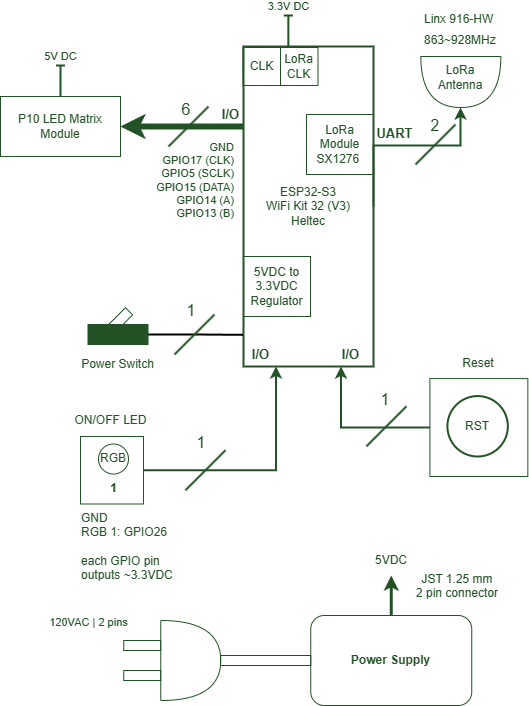

The diagram above was exported from draw.io. Its source (the exported page's mxGraphModel, read from the mxfile embedded in the PNG):
<mxGraphModel dx="-260" dy="335" grid="1" gridSize="10" guides="1" tooltips="1" connect="1" arrows="1" fold="1" page="1" pageScale="1" pageWidth="850" pageHeight="1100" math="0" shadow="0">
  <root>
    <mxCell id="0" />
    <mxCell id="1" parent="0" />
    <mxCell id="sT_3CoZtBF7L-U9IVzyo-1" style="edgeStyle=orthogonalEdgeStyle;rounded=0;orthogonalLoop=1;jettySize=auto;html=1;exitX=1;exitY=0.5;exitDx=0;exitDy=0;entryX=0.25;entryY=1;entryDx=0;entryDy=0;strokeWidth=2;fontColor=#245227;strokeColor=#245227;" parent="1" source="sT_3CoZtBF7L-U9IVzyo-2" target="sT_3CoZtBF7L-U9IVzyo-8" edge="1">
      <mxGeometry relative="1" as="geometry" />
    </mxCell>
    <mxCell id="sT_3CoZtBF7L-U9IVzyo-2" value="" style="rounded=0;whiteSpace=wrap;html=1;fontColor=#245227;strokeColor=#245227;fillColor=none;" parent="1" vertex="1">
      <mxGeometry x="1080" y="621" width="63" height="67.5" as="geometry" />
    </mxCell>
    <mxCell id="sT_3CoZtBF7L-U9IVzyo-5" style="edgeStyle=orthogonalEdgeStyle;rounded=0;orthogonalLoop=1;jettySize=auto;html=1;exitX=0.75;exitY=1;exitDx=0;exitDy=0;entryX=0;entryY=0.5;entryDx=0;entryDy=0;strokeWidth=2;startArrow=classic;startFill=1;endArrow=none;endFill=0;fontColor=#245227;strokeColor=#245227;" parent="1" source="sT_3CoZtBF7L-U9IVzyo-8" target="sT_3CoZtBF7L-U9IVzyo-21" edge="1">
      <mxGeometry relative="1" as="geometry">
        <mxPoint x="1350.5" y="551" as="sourcePoint" />
      </mxGeometry>
    </mxCell>
    <mxCell id="sT_3CoZtBF7L-U9IVzyo-61" style="edgeStyle=orthogonalEdgeStyle;rounded=0;orthogonalLoop=1;jettySize=auto;html=1;exitX=0;exitY=0.25;exitDx=0;exitDy=0;entryX=1;entryY=0.5;entryDx=0;entryDy=0;strokeWidth=6;fontColor=#245227;strokeColor=#245227;" parent="1" source="sT_3CoZtBF7L-U9IVzyo-8" target="sT_3CoZtBF7L-U9IVzyo-53" edge="1">
      <mxGeometry relative="1" as="geometry" />
    </mxCell>
    <mxCell id="sT_3CoZtBF7L-U9IVzyo-8" value="ESP32-S3&lt;div&gt;&lt;div&gt;WiFi Kit 32 (V3)&lt;/div&gt;&lt;/div&gt;&lt;div&gt;Heltec&lt;/div&gt;" style="rounded=0;whiteSpace=wrap;html=1;fontColor=#245227;strokeColor=#245227;fillColor=none;strokeWidth=2;" parent="1" vertex="1">
      <mxGeometry x="1243" y="231" width="130" height="320" as="geometry" />
    </mxCell>
    <mxCell id="sT_3CoZtBF7L-U9IVzyo-14" value="" style="shape=or;whiteSpace=wrap;html=1;rotation=0;direction=south;fontColor=#245227;strokeColor=#245227;fillColor=none;" parent="1" vertex="1">
      <mxGeometry x="1420.34" y="241" width="80" height="51" as="geometry" />
    </mxCell>
    <mxCell id="sT_3CoZtBF7L-U9IVzyo-15" value="LoRa Antenna" style="text;html=1;strokeColor=none;fillColor=none;align=center;verticalAlign=middle;whiteSpace=wrap;rounded=0;fontColor=#245227;" parent="1" vertex="1">
      <mxGeometry x="1425.3400000000001" y="247" width="70" height="30" as="geometry" />
    </mxCell>
    <mxCell id="sT_3CoZtBF7L-U9IVzyo-21" value="" style="whiteSpace=wrap;html=1;aspect=fixed;fillColor=none;fontColor=#245227;strokeColor=#245227;" parent="1" vertex="1">
      <mxGeometry x="1429.41" y="563.0699999999999" width="97.93" height="97.93" as="geometry" />
    </mxCell>
    <mxCell id="sT_3CoZtBF7L-U9IVzyo-22" value="RST" style="ellipse;whiteSpace=wrap;html=1;aspect=fixed;strokeWidth=2;fontColor=#245227;strokeColor=#245227;fillColor=none;" parent="1" vertex="1">
      <mxGeometry x="1446.91" y="580.5699999999999" width="60.43" height="60.43" as="geometry" />
    </mxCell>
    <mxCell id="sT_3CoZtBF7L-U9IVzyo-26" value="Reset" style="text;html=1;strokeColor=none;fillColor=none;align=center;verticalAlign=middle;whiteSpace=wrap;rounded=0;fontColor=#245227;" parent="1" vertex="1">
      <mxGeometry x="1448.3799999999999" y="533.0699999999999" width="60" height="30" as="geometry" />
    </mxCell>
    <mxCell id="sT_3CoZtBF7L-U9IVzyo-27" value="RGB" style="ellipse;whiteSpace=wrap;html=1;aspect=fixed;fontColor=#245227;strokeColor=#245227;fillColor=none;" parent="1" vertex="1">
      <mxGeometry x="1098" y="628.5" width="30" height="30" as="geometry" />
    </mxCell>
    <mxCell id="sT_3CoZtBF7L-U9IVzyo-29" value="" style="rounded=0;whiteSpace=wrap;html=1;rotation=-45;fontColor=#245227;strokeColor=#245227;fillColor=none;" parent="1" vertex="1">
      <mxGeometry x="1108.5" y="499" width="23.54" height="10" as="geometry" />
    </mxCell>
    <mxCell id="FfZ7bmd3DVRLbydh-CXX-25" style="edgeStyle=orthogonalEdgeStyle;rounded=0;orthogonalLoop=1;jettySize=auto;html=1;exitX=1;exitY=0.5;exitDx=0;exitDy=0;entryX=-0.004;entryY=0.901;entryDx=0;entryDy=0;entryPerimeter=0;endArrow=none;endFill=0;strokeWidth=2;" edge="1" parent="1" source="sT_3CoZtBF7L-U9IVzyo-31" target="sT_3CoZtBF7L-U9IVzyo-8">
      <mxGeometry relative="1" as="geometry" />
    </mxCell>
    <mxCell id="sT_3CoZtBF7L-U9IVzyo-31" value="" style="rounded=0;whiteSpace=wrap;html=1;fontColor=#245227;strokeColor=#245227;fillColor=#245227;" parent="1" vertex="1">
      <mxGeometry x="1087.5" y="509" width="60" height="20" as="geometry" />
    </mxCell>
    <mxCell id="sT_3CoZtBF7L-U9IVzyo-35" value="Power Switch" style="text;html=1;strokeColor=none;fillColor=none;align=center;verticalAlign=middle;whiteSpace=wrap;rounded=0;fontColor=#245227;" parent="1" vertex="1">
      <mxGeometry x="1064" y="534.4300000000001" width="107" height="30" as="geometry" />
    </mxCell>
    <mxCell id="sT_3CoZtBF7L-U9IVzyo-36" value="&lt;b&gt;1&lt;/b&gt;" style="text;html=1;strokeColor=none;fillColor=none;align=center;verticalAlign=middle;whiteSpace=wrap;rounded=0;fontColor=#245227;" parent="1" vertex="1">
      <mxGeometry x="1090.5" y="658.5" width="45" height="30" as="geometry" />
    </mxCell>
    <mxCell id="sT_3CoZtBF7L-U9IVzyo-38" value="ON/OFF LED" style="text;html=1;strokeColor=none;fillColor=none;align=center;verticalAlign=middle;whiteSpace=wrap;rounded=0;fontColor=#245227;" parent="1" vertex="1">
      <mxGeometry x="1072.5" y="590" width="75" height="30" as="geometry" />
    </mxCell>
    <mxCell id="sT_3CoZtBF7L-U9IVzyo-41" value="120VAC | 2 pins" style="edgeLabel;html=1;align=center;verticalAlign=middle;resizable=0;points=[];fontColor=#245227;labelBackgroundColor=none;" parent="1" connectable="0" vertex="1">
      <mxGeometry x="1094.25" y="800.0008510638297" as="geometry">
        <mxPoint x="-6" y="7" as="offset" />
      </mxGeometry>
    </mxCell>
    <mxCell id="sT_3CoZtBF7L-U9IVzyo-43" value="JST 1.25 mm &#10;2 pin connector" style="text;whiteSpace=wrap;align=center;fontColor=#245227;" parent="1" vertex="1">
      <mxGeometry x="1411.25" y="750" width="92" height="40" as="geometry" />
    </mxCell>
    <mxCell id="sT_3CoZtBF7L-U9IVzyo-45" value="863~928MHz" style="text;whiteSpace=wrap;fontColor=#245227;" parent="1" vertex="1">
      <mxGeometry x="1421.8400000000001" y="210.5" width="77" height="30.5" as="geometry" />
    </mxCell>
    <mxCell id="sT_3CoZtBF7L-U9IVzyo-46" value="Linx 916-HW" style="text;whiteSpace=wrap;fontColor=#245227;" parent="1" vertex="1">
      <mxGeometry x="1421.8400000000001" y="190" width="85.5" height="20.5" as="geometry" />
    </mxCell>
    <mxCell id="sT_3CoZtBF7L-U9IVzyo-47" value="&lt;font style=&quot;font-size: 13px;&quot;&gt;&lt;b&gt;I/O&lt;/b&gt;&lt;/font&gt;" style="edgeLabel;html=1;align=center;verticalAlign=middle;resizable=0;points=[];fontColor=#245227;labelBackgroundColor=none;" parent="1" connectable="0" vertex="1">
      <mxGeometry x="1230.0004081632653" y="298.995716366481" as="geometry" />
    </mxCell>
    <mxCell id="sT_3CoZtBF7L-U9IVzyo-51" value="GND&lt;br&gt;RGB 1: GPIO26&lt;br&gt;&lt;br&gt;each GPIO pin outputs ~3.3VDC" style="text;html=1;strokeColor=none;fillColor=none;align=left;verticalAlign=middle;whiteSpace=wrap;rounded=0;fontColor=#245227;" parent="1" vertex="1">
      <mxGeometry x="1079" y="684.5" width="120" height="92.07" as="geometry" />
    </mxCell>
    <mxCell id="FfZ7bmd3DVRLbydh-CXX-16" style="edgeStyle=orthogonalEdgeStyle;rounded=0;orthogonalLoop=1;jettySize=auto;html=1;exitX=0.5;exitY=0;exitDx=0;exitDy=0;endArrow=baseDash;endFill=0;strokeWidth=2;fontColor=#245227;labelBackgroundColor=none;strokeColor=#245227;" edge="1" parent="1" source="sT_3CoZtBF7L-U9IVzyo-53">
      <mxGeometry relative="1" as="geometry">
        <mxPoint x="1060" y="250" as="targetPoint" />
      </mxGeometry>
    </mxCell>
    <mxCell id="FfZ7bmd3DVRLbydh-CXX-17" value="5V DC" style="edgeLabel;html=1;align=center;verticalAlign=middle;resizable=0;points=[];fontColor=#245227;labelBackgroundColor=none;" vertex="1" connectable="0" parent="FfZ7bmd3DVRLbydh-CXX-16">
      <mxGeometry x="1" y="-5" relative="1" as="geometry">
        <mxPoint x="-5" y="-9" as="offset" />
      </mxGeometry>
    </mxCell>
    <mxCell id="sT_3CoZtBF7L-U9IVzyo-53" value="P10 LED Matrix Module" style="rounded=0;whiteSpace=wrap;html=1;fontColor=#245227;strokeColor=#245227;fillColor=none;" parent="1" vertex="1">
      <mxGeometry x="1000" y="281" width="120" height="60" as="geometry" />
    </mxCell>
    <mxCell id="sT_3CoZtBF7L-U9IVzyo-58" value="&lt;div style=&quot;&quot;&gt;&lt;span style=&quot;background-color: initial;&quot;&gt;GND&lt;/span&gt;&lt;br&gt;&lt;/div&gt;&lt;div style=&quot;&quot;&gt;GPIO17 (CLK)&lt;/div&gt;&lt;div style=&quot;&quot;&gt;GPIO5 (SCLK)&lt;/div&gt;&lt;div style=&quot;&quot;&gt;GPIO15 (DATA)&lt;/div&gt;&lt;div style=&quot;&quot;&gt;GPIO14 (A)&lt;/div&gt;&lt;div style=&quot;&quot;&gt;GPIO13 (B)&lt;/div&gt;" style="edgeLabel;html=1;align=right;verticalAlign=middle;resizable=0;points=[];fontColor=#245227;labelBackgroundColor=none;" parent="1" connectable="0" vertex="1">
      <mxGeometry x="1243" y="359.00085106382977" as="geometry">
        <mxPoint x="-8" y="6" as="offset" />
      </mxGeometry>
    </mxCell>
    <mxCell id="sT_3CoZtBF7L-U9IVzyo-60" style="edgeStyle=orthogonalEdgeStyle;rounded=0;orthogonalLoop=1;jettySize=auto;html=1;exitX=1;exitY=0.5;exitDx=0;exitDy=0;fontColor=#245227;strokeColor=#245227;entryX=1;entryY=0.5;entryDx=0;entryDy=0;entryPerimeter=0;strokeWidth=2;" parent="1" target="sT_3CoZtBF7L-U9IVzyo-14" edge="1">
      <mxGeometry relative="1" as="geometry">
        <mxPoint x="1373" y="391" as="sourcePoint" />
        <mxPoint x="1430" y="300" as="targetPoint" />
        <Array as="points">
          <mxPoint x="1373" y="330" />
          <mxPoint x="1460" y="330" />
          <mxPoint x="1460" y="292" />
        </Array>
      </mxGeometry>
    </mxCell>
    <mxCell id="sT_3CoZtBF7L-U9IVzyo-63" value="&lt;font style=&quot;font-size: 13px;&quot;&gt;&lt;b&gt;UART&lt;/b&gt;&lt;/font&gt;" style="edgeLabel;html=1;align=center;verticalAlign=middle;resizable=0;points=[];fontColor=#245227;labelBackgroundColor=none;" parent="1" connectable="0" vertex="1">
      <mxGeometry x="1400.000408163265" y="319.995716366481" as="geometry">
        <mxPoint x="-6" y="-2" as="offset" />
      </mxGeometry>
    </mxCell>
    <mxCell id="FfZ7bmd3DVRLbydh-CXX-1" value="5VDC to 3.3VDC Regulator" style="rounded=0;whiteSpace=wrap;html=1;fontColor=#245227;strokeColor=#245227;fillColor=none;" vertex="1" parent="1">
      <mxGeometry x="1243" y="441" width="67" height="60" as="geometry" />
    </mxCell>
    <mxCell id="FfZ7bmd3DVRLbydh-CXX-2" value="LoRa Module&lt;div&gt;SX1276&amp;nbsp;&lt;br&gt;&lt;/div&gt;" style="rounded=0;whiteSpace=wrap;html=1;fontColor=#245227;strokeColor=#245227;fillColor=none;" vertex="1" parent="1">
      <mxGeometry x="1306" y="299" width="67" height="60" as="geometry" />
    </mxCell>
    <mxCell id="FfZ7bmd3DVRLbydh-CXX-7" value="" style="rounded=0;whiteSpace=wrap;html=1;strokeColor=#245227;fillColor=none;" vertex="1" parent="1">
      <mxGeometry x="1123.25" y="825" width="37" height="10" as="geometry" />
    </mxCell>
    <mxCell id="FfZ7bmd3DVRLbydh-CXX-8" value="" style="rounded=0;whiteSpace=wrap;html=1;strokeColor=#245227;fillColor=none;" vertex="1" parent="1">
      <mxGeometry x="1123.25" y="855" width="37" height="10" as="geometry" />
    </mxCell>
    <mxCell id="FfZ7bmd3DVRLbydh-CXX-9" value="" style="rounded=0;whiteSpace=wrap;html=1;strokeColor=#245227;fillColor=none;" vertex="1" parent="1">
      <mxGeometry x="1220" y="840" width="90.25" height="10" as="geometry" />
    </mxCell>
    <mxCell id="FfZ7bmd3DVRLbydh-CXX-15" style="edgeStyle=orthogonalEdgeStyle;rounded=0;orthogonalLoop=1;jettySize=auto;html=1;exitX=0.5;exitY=0;exitDx=0;exitDy=0;entryX=0.5;entryY=1;entryDx=0;entryDy=0;strokeWidth=3;strokeColor=#245227;" edge="1" parent="1" source="FfZ7bmd3DVRLbydh-CXX-10" target="FfZ7bmd3DVRLbydh-CXX-12">
      <mxGeometry relative="1" as="geometry" />
    </mxCell>
    <mxCell id="FfZ7bmd3DVRLbydh-CXX-10" value="Power Supply" style="rounded=1;whiteSpace=wrap;html=1;fontColor=#245227;strokeColor=#245227;fillColor=none;fontStyle=1" vertex="1" parent="1">
      <mxGeometry x="1310.25" y="800" width="161" height="90" as="geometry" />
    </mxCell>
    <mxCell id="FfZ7bmd3DVRLbydh-CXX-6" value="" style="shape=or;whiteSpace=wrap;html=1;fillColor=none;strokeColor=#245227;" vertex="1" parent="1">
      <mxGeometry x="1160.25" y="805" width="60" height="80" as="geometry" />
    </mxCell>
    <mxCell id="FfZ7bmd3DVRLbydh-CXX-12" value="5VDC" style="text;html=1;strokeColor=none;fillColor=none;align=center;verticalAlign=middle;whiteSpace=wrap;rounded=0;fontColor=#245227;" vertex="1" parent="1">
      <mxGeometry x="1360.75" y="729.9999999999999" width="60" height="30" as="geometry" />
    </mxCell>
    <mxCell id="FfZ7bmd3DVRLbydh-CXX-19" value="&lt;span style=&quot;color: rgb(36, 82, 39); font-family: Helvetica; font-style: normal; font-variant-ligatures: normal; font-variant-caps: normal; letter-spacing: normal; orphans: 2; text-indent: 0px; text-transform: none; widows: 2; word-spacing: 0px; -webkit-text-stroke-width: 0px; white-space: nowrap; text-decoration-thickness: initial; text-decoration-style: initial; text-decoration-color: initial; float: none; display: inline !important;&quot;&gt;&lt;font style=&quot;font-size: 16px;&quot;&gt;6&lt;/font&gt;&lt;/span&gt;" style="text;whiteSpace=wrap;html=1;align=center;labelBackgroundColor=none;" vertex="1" parent="1">
      <mxGeometry x="1171" y="278" width="30" height="30" as="geometry" />
    </mxCell>
    <mxCell id="FfZ7bmd3DVRLbydh-CXX-20" value="" style="endArrow=none;html=1;rounded=0;strokeWidth=2;strokeColor=#245227;" edge="1" parent="1">
      <mxGeometry width="50" height="50" relative="1" as="geometry">
        <mxPoint x="1415" y="349" as="sourcePoint" />
        <mxPoint x="1455" y="309" as="targetPoint" />
      </mxGeometry>
    </mxCell>
    <mxCell id="FfZ7bmd3DVRLbydh-CXX-22" value="&lt;span style=&quot;color: rgb(36, 82, 39); font-family: Helvetica; font-style: normal; font-variant-ligatures: normal; font-variant-caps: normal; letter-spacing: normal; orphans: 2; text-indent: 0px; text-transform: none; widows: 2; word-spacing: 0px; -webkit-text-stroke-width: 0px; white-space: nowrap; text-decoration-thickness: initial; text-decoration-style: initial; text-decoration-color: initial; float: none; display: inline !important;&quot;&gt;&lt;font style=&quot;font-size: 16px;&quot;&gt;2&lt;/font&gt;&lt;/span&gt;" style="text;whiteSpace=wrap;html=1;align=center;fillColor=none;labelBackgroundColor=none;" vertex="1" parent="1">
      <mxGeometry x="1420" y="294" width="30" height="30" as="geometry" />
    </mxCell>
    <mxCell id="FfZ7bmd3DVRLbydh-CXX-28" value="&lt;span style=&quot;color: rgb(36, 82, 39); font-family: Helvetica; font-style: normal; font-variant-ligatures: normal; font-variant-caps: normal; letter-spacing: normal; orphans: 2; text-indent: 0px; text-transform: none; widows: 2; word-spacing: 0px; -webkit-text-stroke-width: 0px; white-space: nowrap; text-decoration-thickness: initial; text-decoration-style: initial; text-decoration-color: initial; float: none; display: inline !important;&quot;&gt;&lt;font style=&quot;font-size: 16px;&quot;&gt;1&lt;/font&gt;&lt;/span&gt;" style="text;whiteSpace=wrap;html=1;align=center;fillColor=none;labelBackgroundColor=none;" vertex="1" parent="1">
      <mxGeometry x="1175.5" y="479" width="30" height="30" as="geometry" />
    </mxCell>
    <mxCell id="FfZ7bmd3DVRLbydh-CXX-30" value="" style="endArrow=none;html=1;rounded=0;strokeWidth=2;strokeColor=#245227;" edge="1" parent="1">
      <mxGeometry width="50" height="50" relative="1" as="geometry">
        <mxPoint x="1168" y="331" as="sourcePoint" />
        <mxPoint x="1208" y="291" as="targetPoint" />
      </mxGeometry>
    </mxCell>
    <mxCell id="FfZ7bmd3DVRLbydh-CXX-31" value="" style="endArrow=none;html=1;rounded=0;strokeWidth=2;strokeColor=#245227;" edge="1" parent="1">
      <mxGeometry width="50" height="50" relative="1" as="geometry">
        <mxPoint x="1174" y="539" as="sourcePoint" />
        <mxPoint x="1214" y="499" as="targetPoint" />
      </mxGeometry>
    </mxCell>
    <mxCell id="FfZ7bmd3DVRLbydh-CXX-34" value="&lt;font style=&quot;font-size: 13px;&quot;&gt;&lt;b&gt;I/O&lt;/b&gt;&lt;/font&gt;" style="edgeLabel;html=1;align=center;verticalAlign=middle;resizable=0;points=[];fontColor=#245227;labelBackgroundColor=none;" connectable="0" vertex="1" parent="1">
      <mxGeometry x="1260.0004081632653" y="538.995716366481" as="geometry" />
    </mxCell>
    <mxCell id="FfZ7bmd3DVRLbydh-CXX-35" value="&lt;font style=&quot;font-size: 13px;&quot;&gt;&lt;b&gt;I/O&lt;/b&gt;&lt;/font&gt;" style="edgeLabel;html=1;align=center;verticalAlign=middle;resizable=0;points=[];fontColor=#245227;labelBackgroundColor=none;" connectable="0" vertex="1" parent="1">
      <mxGeometry x="1350.0004081632653" y="538.995716366481" as="geometry" />
    </mxCell>
    <mxCell id="FfZ7bmd3DVRLbydh-CXX-36" value="" style="endArrow=none;html=1;rounded=0;strokeWidth=2;strokeColor=#245227;" edge="1" parent="1">
      <mxGeometry width="50" height="50" relative="1" as="geometry">
        <mxPoint x="1366" y="630.78" as="sourcePoint" />
        <mxPoint x="1406" y="590.78" as="targetPoint" />
      </mxGeometry>
    </mxCell>
    <mxCell id="FfZ7bmd3DVRLbydh-CXX-37" value="" style="endArrow=none;html=1;rounded=0;strokeWidth=2;strokeColor=#245227;" edge="1" parent="1">
      <mxGeometry width="50" height="50" relative="1" as="geometry">
        <mxPoint x="1185" y="674.75" as="sourcePoint" />
        <mxPoint x="1225" y="634.75" as="targetPoint" />
      </mxGeometry>
    </mxCell>
    <mxCell id="FfZ7bmd3DVRLbydh-CXX-38" value="&lt;span style=&quot;color: rgb(36, 82, 39); font-family: Helvetica; font-style: normal; font-variant-ligatures: normal; font-variant-caps: normal; letter-spacing: normal; orphans: 2; text-indent: 0px; text-transform: none; widows: 2; word-spacing: 0px; -webkit-text-stroke-width: 0px; white-space: nowrap; text-decoration-thickness: initial; text-decoration-style: initial; text-decoration-color: initial; float: none; display: inline !important;&quot;&gt;&lt;font style=&quot;font-size: 16px;&quot;&gt;1&lt;/font&gt;&lt;/span&gt;" style="text;whiteSpace=wrap;html=1;align=center;fillColor=none;labelBackgroundColor=none;" vertex="1" parent="1">
      <mxGeometry x="1185.5" y="611" width="30" height="30" as="geometry" />
    </mxCell>
    <mxCell id="FfZ7bmd3DVRLbydh-CXX-39" value="&lt;span style=&quot;color: rgb(36, 82, 39); font-family: Helvetica; font-style: normal; font-variant-ligatures: normal; font-variant-caps: normal; letter-spacing: normal; orphans: 2; text-indent: 0px; text-transform: none; widows: 2; word-spacing: 0px; -webkit-text-stroke-width: 0px; white-space: nowrap; text-decoration-thickness: initial; text-decoration-style: initial; text-decoration-color: initial; float: none; display: inline !important;&quot;&gt;&lt;font style=&quot;font-size: 16px;&quot;&gt;1&lt;/font&gt;&lt;/span&gt;" style="text;whiteSpace=wrap;html=1;align=center;fillColor=none;labelBackgroundColor=none;" vertex="1" parent="1">
      <mxGeometry x="1369.5" y="568" width="30" height="30" as="geometry" />
    </mxCell>
    <mxCell id="FfZ7bmd3DVRLbydh-CXX-40" value="CLK" style="rounded=0;whiteSpace=wrap;html=1;fontColor=#245227;strokeColor=#245227;fillColor=none;" vertex="1" parent="1">
      <mxGeometry x="1242.5" y="232" width="37.5" height="38" as="geometry" />
    </mxCell>
    <mxCell id="FfZ7bmd3DVRLbydh-CXX-41" value="&lt;div&gt;LoRa&lt;/div&gt;CLK" style="rounded=0;whiteSpace=wrap;html=1;fontColor=#245227;strokeColor=#245227;fillColor=none;" vertex="1" parent="1">
      <mxGeometry x="1280" y="232" width="37.5" height="38" as="geometry" />
    </mxCell>
    <mxCell id="FfZ7bmd3DVRLbydh-CXX-42" style="edgeStyle=orthogonalEdgeStyle;rounded=0;orthogonalLoop=1;jettySize=auto;html=1;exitX=0.5;exitY=0;exitDx=0;exitDy=0;endArrow=baseDash;endFill=0;strokeWidth=2;fontColor=#245227;labelBackgroundColor=none;strokeColor=#245227;" edge="1" parent="1">
      <mxGeometry relative="1" as="geometry">
        <mxPoint x="1287.83" y="200" as="targetPoint" />
        <mxPoint x="1287.83" y="231" as="sourcePoint" />
      </mxGeometry>
    </mxCell>
    <mxCell id="FfZ7bmd3DVRLbydh-CXX-43" value="3.3V DC" style="edgeLabel;html=1;align=center;verticalAlign=middle;resizable=0;points=[];fontColor=#245227;labelBackgroundColor=none;" vertex="1" connectable="0" parent="FfZ7bmd3DVRLbydh-CXX-42">
      <mxGeometry x="1" y="-5" relative="1" as="geometry">
        <mxPoint x="-5" y="-9" as="offset" />
      </mxGeometry>
    </mxCell>
  </root>
</mxGraphModel>